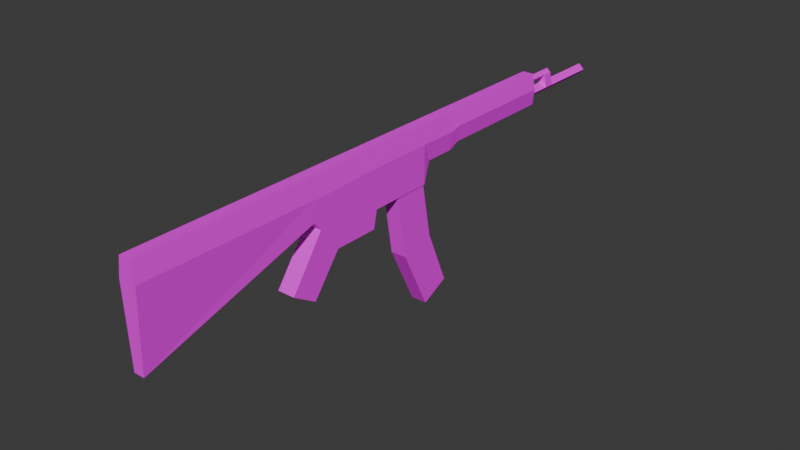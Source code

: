 # Source: ar_common.blend  (saved by Blender 4.3.32; exported with 4.5.12 LTS)
import bpy
from mathutils import Matrix  # noqa: F401  (used for matrix-valued properties, if any)

bpy.ops.wm.read_factory_settings(use_empty=True)
scene = bpy.context.scene
scene.name = 'Scene'

# ---- collections
col_collection = bpy.data.collections.new('Collection'); scene.collection.children.link(col_collection)

# ---- images (referenced by path relative to the original .blend; pixels are not part of the script)
import os
ASSET_DIR = os.environ.get("B2B_ASSET_DIR", "")  # directory of the original .blend (textures are referenced by path, not embedded)
HERE = os.path.dirname(os.path.abspath(__file__))  # packed textures are extracted next to this script under _unpacked/

def load_image(name, relpath, width, height, colorspace="sRGB"):
    """Load a texture the original file referenced (path relative to the .blend, or extracted next to this script)."""
    p = next((c for c in (os.path.join(HERE, relpath), os.path.join(ASSET_DIR, relpath)) if relpath and os.path.exists(c)), "")
    if p:
        img = bpy.data.images.load(p, check_existing=True)
        img.name = name
    else:  # same state as the original file: an image datablock whose file is absent (Cycles renders it pink)
        img = bpy.data.images.new(name, width, height)
        img.source = "FILE"
        img.filepath = "//" + (relpath or name)
    img.colorspace_settings.name = colorspace
    return img
img_common_palette_png = load_image('common_palette.png', 'common_palette.png', 1024, 1024, 'sRGB')

# ---- materials (node trees are filled in below, after node groups)
mat_material = bpy.data.materials.new('Material')
mat_material.alpha_threshold = 0.0
mat_material.roughness = 0.5
mat_material.line_color = (0.0, 0.0, 0.0, 1.0)

# ---- material node trees
mat_material.use_nodes = True; mat_material.node_tree.nodes.clear()
_N = mat_material.node_tree.nodes; _L = mat_material.node_tree.links
n0 = _N.new('ShaderNodeOutputMaterial'); n0.name = 'Material Output'; n0.location = (300, 300)
n1 = _N.new('ShaderNodeBsdfPrincipled'); n1.name = 'Principled BSDF'; n1.location = (10, 300)
n1.inputs[3].default_value = 1.45
n2 = _N.new('ShaderNodeTexImage'); n2.name = 'Image Texture'; n2.location = (-280, 280)
n2.image = img_common_palette_png
_L.new(n1.outputs[0], n0.inputs[0])
_L.new(n2.outputs[0], n1.inputs[0])
n0.is_active_output = True

# ---- world
world_world = bpy.data.worlds.new('World'); scene.world = world_world
world_world.use_nodes = True; world_world.node_tree.nodes.clear()
_N = world_world.node_tree.nodes; _L = world_world.node_tree.links
n0 = _N.new('ShaderNodeOutputWorld'); n0.name = 'World Output'; n0.location = (300, 300)
n1 = _N.new('ShaderNodeBackground'); n1.name = 'Background'; n1.location = (10, 300)
n1.inputs[0].default_value = (0.05088, 0.05088, 0.05088, 1.0)
_L.new(n1.outputs[0], n0.inputs[0])
n0.is_active_output = True
world_world.color = (0.05088, 0.05088, 0.05088)
world_world.sun_shadow_jitter_overblur = 0.0

# ---- meshes
me_cube_001 = bpy.data.meshes.new('Cube.001')
me_cube_001.from_pydata([(0.0, -0.5, 0.17), (0.0, -0.5, -0.15), (0.04487, -0.5, 0.17), (0.07, -0.5, -0.15), (0.07, -0.44, -0.22), (0.04487, -0.43, 0.17), (0.0645, 0.6121, -0.28), (0.04487, 0.62, 0.17), (0.0, 0.6121, -0.28), (0.0, 0.62, 0.17), (0.0, -0.44, -0.22), (0.0, -0.43, 0.17), (0.0, 0.105, -0.28), (0.0, 0.105, 0.17), (0.04487, 0.105, 0.17), (0.07, 0.105, -0.28), (0.0, -1.89, 0.17), (0.0, -1.89, -0.6), (0.04487, -1.89, 0.17), (0.04261, -1.89, -0.6), (0.07, -0.58, -0.42), (0.0, -0.58, -0.42), (0.0, 0.075, -0.42), (0.07, 0.075, -0.42), (0.04487, -0.1892, 0.17), (0.0, -0.1892, 0.17), (0.0, -1.89, 0.015), (0.07, -0.1892, -0.24), (0.0, -0.2853, -0.42), (0.07, -0.2852, -0.42), (0.07, -0.71, -0.6), (0.0, -0.71, -0.6), (0.0, -0.5152, -0.72), (0.07, -0.5152, -0.72), (0.05526, 0.69, -0.12), (0.04487, 0.69, 0.17), (0.0, 0.69, -0.12), (0.0, 0.69, 0.17), (0.05526, 0.93, -0.12), (0.04487, 0.93, 0.17), (0.0, 0.93, -0.12), (0.0, 0.93, 0.17), (0.05526, 1.02, -0.08), (0.04487, 1.02, 0.17), (0.0, 1.02, -0.08), (0.0, 1.02, 0.17), (0.05526, 1.99, -0.08), (0.04487, 1.99, 0.17), (0.0, 1.99, -0.08), (0.0, 1.99, 0.17), (0.0645, 0.3369, -0.28), (0.0, 0.319, 0.17), (0.0, 0.3369, -0.28), (0.04487, 0.319, 0.17), (-0.04487, -0.5, 0.17), (-0.07, -0.5, -0.15), (-0.07, -0.44, -0.22), (-0.04487, -0.43, 0.17), (-0.0645, 0.6121, -0.28), (-0.04487, 0.62, 0.17), (-0.04487, 0.105, 0.17), (-0.07, 0.105, -0.28), (-0.04487, -1.89, 0.17), (-0.04261, -1.89, -0.6), (-0.07, -0.58, -0.42), (-0.07, 0.075, -0.42), (-0.04487, -0.1892, 0.17), (-0.07, -0.1892, -0.24), (-0.07, -0.2852, -0.42), (-0.07, -0.71, -0.6), (-0.07, -0.5152, -0.72), (-0.05526, 0.69, -0.12), (-0.04487, 0.69, 0.17), (-0.05526, 0.93, -0.12), (-0.04487, 0.93, 0.17), (-0.05526, 1.02, -0.08), (-0.04487, 1.02, 0.17), (-0.05526, 1.99, -0.08), (-0.04487, 1.99, 0.17), (-0.0645, 0.3369, -0.28), (-0.04487, 0.319, 0.17), (0.07, 0.319, -0.28), (0.07, 0.62, -0.28), (0.0, 0.62, -0.28), (0.0, 0.319, -0.28), (-0.07, 0.319, -0.28), (-0.07, 0.62, -0.28), (0.0, 0.6921, -0.7119), (0.0, 0.4169, -0.7819), (0.0645, 0.4169, -0.7819), (0.0645, 0.6921, -0.7119), (-0.0645, 0.4169, -0.7819), (-0.0645, 0.6921, -0.7119), (0.0, 0.8809, -1.161), (0.0, 0.6556, -1.271), (0.0645, 0.6556, -1.271), (0.0645, 0.8809, -1.161), (-0.0645, 0.6556, -1.271), (-0.0645, 0.8809, -1.161), (0.07, 0.62, 0.025), (0.07, -0.435, 0.005), (0.07, -0.5, 0.01), (0.07, 0.105, 0.025), (0.07, -1.89, 0.015), (0.07, -0.1892, 0.015), (0.07, 0.69, 0.025), (0.07, 0.93, 0.025), (0.07, 1.02, 0.045), (0.07, 1.99, 0.045), (0.07, 0.319, 0.025), (-0.07, 0.62, 0.025), (-0.07, -0.435, 0.005), (-0.07, -0.5, 0.01), (-0.07, 0.105, 0.025), (-0.07, -1.89, 0.015), (-0.07, -0.1892, 0.015), (-0.07, 0.69, 0.025), (-0.07, 0.93, 0.025), (-0.07, 1.02, 0.045), (-0.07, 1.99, 0.045), (-0.07, 0.319, 0.025), (0.0, 2.759, 0.04375), (0.0, 1.731, 0.04375), (0.04375, 2.759, 1.247e-08), (0.04375, 1.731, -1.303e-08), (0.0, 2.759, -0.04375), (0.0, 1.731, -0.04375), (-0.04375, 2.759, 1.247e-08), (-0.04375, 1.731, -1.303e-08), (0.0, 2.263, 0.1361), (0.0, 1.966, 0.1361), (0.02925, 2.267, 0.1069), (0.02925, 1.966, 0.1069), (-2.281e-19, 2.272, 0.07662), (0.0, 1.966, 0.07765), (-0.02925, 2.267, 0.1069), (-0.02925, 1.966, 0.1069), (0.0, 2.189, 0.1361), (0.02925, 2.189, 0.1069), (0.0, 2.189, 0.07765), (-0.02925, 2.189, 0.1069), (0.0, 2.189, 0.04375), (0.04375, 2.189, -1.554e-09), (0.0, 2.189, -0.04375), (-0.04375, 2.189, -1.554e-09), (0.04375, 2.278, 5.493e-10), (0.0, 2.278, -0.04375), (-0.04375, 2.278, 5.493e-10), (0.0, 2.278, 0.04375)], [], [(5, 11, 0, 2), (99, 82, 34, 105), (104, 24, 5, 100), (10, 4, 3, 1), (19, 103, 26, 17), (24, 25, 11, 5), (101, 103, 19, 3), (100, 5, 2, 101), (109, 53, 14, 102), (3, 19, 17, 1), (53, 51, 13, 14), (12, 15, 23, 22), (84, 81, 15, 12), (28, 29, 33, 32), (0, 16, 18, 2), (27, 4, 20, 29), (4, 10, 21, 20), (15, 27, 29, 23), (22, 23, 29, 28), (14, 13, 25, 24), (102, 14, 24, 104), (32, 33, 30, 31), (29, 20, 30, 33), (20, 21, 31, 30), (17, 26, 114, 63), (34, 36, 40, 38), (9, 7, 35, 37), (82, 83, 36, 34), (26, 103, 18, 16), (38, 40, 44, 42), (37, 35, 39, 41), (105, 34, 38, 106), (42, 44, 48, 46), (41, 39, 43, 45), (26, 16, 62, 114), (106, 38, 42, 107), (48, 49, 47, 108, 46), (45, 43, 47, 49), (107, 42, 46, 108), (7, 9, 51, 53), (99, 7, 53, 109), (91, 92, 98, 97), (57, 54, 0, 11), (110, 116, 71, 86), (115, 111, 57, 66), (10, 1, 55, 56), (66, 57, 11, 25), (112, 55, 63, 114), (111, 112, 54, 57), (120, 113, 60, 80), (55, 1, 17, 63), (80, 60, 13, 51), (12, 22, 65, 61), (84, 12, 61, 85), (28, 32, 70, 68), (0, 54, 62, 16), (67, 68, 64, 56), (56, 64, 21, 10), (61, 65, 68, 67), (22, 28, 68, 65), (60, 66, 25, 13), (113, 115, 66, 60), (32, 31, 69, 70), (68, 70, 69, 64), (64, 69, 31, 21), (71, 73, 40, 36), (9, 37, 72, 59), (86, 71, 36, 83), (73, 75, 44, 40), (37, 41, 74, 72), (116, 117, 73, 71), (75, 77, 48, 44), (41, 45, 76, 74), (117, 118, 75, 73), (48, 77, 119, 78, 49), (45, 49, 78, 76), (118, 119, 77, 75), (59, 80, 51, 9), (110, 120, 80, 59), (8, 6, 90, 87), (50, 6, 82, 81), (6, 8, 83, 82), (52, 50, 81, 84), (58, 79, 85, 86), (8, 58, 86, 83), (79, 52, 84, 85), (92, 87, 93, 98), (79, 58, 92, 91), (58, 8, 87, 92), (50, 52, 88, 89), (6, 50, 89, 90), (95, 94, 93, 96), (97, 98, 93, 94), (87, 90, 96, 93), (89, 88, 94, 95), (90, 89, 95, 96), (88, 91, 97, 94), (52, 79, 91, 88), (82, 99, 109, 81), (43, 107, 108, 47), (39, 106, 107, 43), (35, 105, 106, 39), (15, 102, 104, 27), (81, 109, 102, 15), (4, 100, 101, 3), (2, 18, 103, 101), (27, 104, 100, 4), (7, 99, 105, 35), (86, 85, 120, 110), (76, 78, 119, 118), (74, 76, 118, 117), (72, 74, 117, 116), (61, 67, 115, 113), (85, 61, 113, 120), (56, 55, 112, 111), (54, 112, 114, 62), (67, 56, 111, 115), (59, 72, 116, 110), (141, 122, 124, 142), (142, 124, 126, 143), (143, 126, 128, 144), (144, 128, 122, 141), (121, 123, 125, 127), (137, 130, 132, 138), (138, 132, 134, 139), (139, 134, 136, 140), (140, 136, 130, 137), (129, 131, 133, 135), (135, 140, 137, 129), (131, 145, 148, 133), (147, 135, 133, 148), (129, 137, 138, 131), (131, 138, 142, 145), (146, 143, 144, 147), (145, 142, 143, 146), (147, 144, 140, 135), (121, 148, 145, 123), (123, 145, 146, 125), (125, 146, 147, 127), (127, 147, 148, 121), (138, 139, 141, 142), (139, 140, 144, 141)])
_uv = me_cube_001.uv_layers.new(name='UVMap')
_uv.uv.foreach_set('vector', [0.8434, 0.8352, 0.8743, 0.8352, 0.8743, 0.8352, 0.8434, 0.8352, 0.8125, 0.7734, 0.7816, 0.7734, 0.7816, 0.7734, 0.8125, 0.7734, 0.8125, 0.8213, 0.8434, 0.8213, 0.8434, 0.8352, 0.8125, 0.8352, 0.7507, 0.8352, 0.7816, 0.8352, 0.7816, 0.8352, 0.7507, 0.8352, 0.7816, 0.3821, 0.8125, 0.3821, 0.689, 0.1968, 0.7507, 0.3821, 0.8434, 0.8213, 0.8743, 0.8213, 0.8743, 0.8352, 0.8434, 0.8352, 0.8125, 0.3821, 0.8125, 0.3821, 0.7816, 0.3821, 0.7816, 0.3821, 0.8125, 0.8352, 0.8434, 0.8352, 0.8434, 0.8352, 0.8125, 0.8352, 0.8125, 0.792, 0.8434, 0.792, 0.8434, 0.8043, 0.8125, 0.8043, 0.7816, 0.3821, 0.7816, 0.3821, 0.7507, 0.3821, 0.7507, 0.3821, 0.8434, 0.792, 0.8743, 0.792, 0.8743, 0.8043, 0.8434, 0.8043, 0.7429, 0.8043, 0.7738, 0.8043, 0.7738, 0.8043, 0.7429, 0.8043, 0.7507, 0.792, 0.7816, 0.792, 0.7816, 0.8043, 0.7507, 0.8043, 0.7429, 0.8213, 0.7738, 0.8213, 0.7738, 0.8213, 0.7429, 0.8213, 0.8743, 0.3821, 0.8743, 0.3821, 0.8434, 0.3821, 0.8434, 0.3821, 0.7738, 0.8213, 0.7738, 0.8352, 0.7738, 0.8352, 0.7738, 0.8213, 0.7738, 0.8352, 0.7429, 0.8352, 0.7429, 0.8352, 0.7738, 0.8352, 0.7738, 0.8043, 0.7738, 0.8213, 0.7738, 0.8213, 0.7738, 0.8043, 0.7429, 0.8043, 0.7738, 0.8043, 0.7738, 0.8213, 0.7429, 0.8213, 0.8434, 0.8043, 0.8743, 0.8043, 0.8743, 0.8213, 0.8434, 0.8213, 0.8125, 0.8043, 0.8434, 0.8043, 0.8434, 0.8213, 0.8125, 0.8213, 0.7429, 0.8213, 0.7738, 0.8213, 0.7738, 0.8352, 0.7429, 0.8352, 0.7738, 0.8213, 0.7738, 0.8352, 0.7738, 0.8352, 0.7738, 0.8213, 0.7738, 0.8352, 0.7429, 0.8352, 0.7429, 0.8352, 0.7738, 0.8352, 0.7507, 0.3821, 0.689, 0.1968, 0.8125, 0.3821, 0.7816, 0.3821, 0.7816, 0.7734, 0.7507, 0.7734, 0.7507, 0.7734, 0.7816, 0.7734, 0.8743, 0.7734, 0.8434, 0.7734, 0.8434, 0.7734, 0.8743, 0.7734, 0.7816, 0.7734, 0.7507, 0.7734, 0.7507, 0.7734, 0.7816, 0.7734, 0.689, 0.1968, 0.8125, 0.3821, 0.8434, 0.3821, 0.8743, 0.3821, 0.7816, 0.7734, 0.7507, 0.7734, 0.7507, 0.7734, 0.7816, 0.7734, 0.8743, 0.7734, 0.8434, 0.7734, 0.8434, 0.7734, 0.8743, 0.7734, 0.8125, 0.7734, 0.7816, 0.7734, 0.7816, 0.7734, 0.8125, 0.7734, 0.7816, 0.7734, 0.7507, 0.7734, 0.7507, 0.7734, 0.7816, 0.7734, 0.8743, 0.7734, 0.8434, 0.7734, 0.8434, 0.7734, 0.8743, 0.7734, 0.689, 0.1968, 0.8743, 0.3821, 0.8434, 0.3821, 0.8125, 0.3821, 0.8125, 0.7734, 0.7816, 0.7734, 0.7816, 0.7734, 0.8125, 0.7734, 0.7816, 0.7426, 0.8434, 0.7426, 0.8434, 0.7734, 0.8125, 0.7734, 0.7816, 0.7734, 0.8743, 0.7734, 0.8434, 0.7734, 0.8434, 0.7734, 0.8743, 0.7734, 0.8125, 0.7734, 0.7816, 0.7734, 0.7816, 0.7734, 0.8125, 0.7734, 0.8434, 0.7734, 0.8743, 0.7734, 0.8743, 0.792, 0.8434, 0.792, 0.8125, 0.7734, 0.8434, 0.7734, 0.8434, 0.792, 0.8125, 0.792, 0.2323, 0.7915, 0.2323, 0.7739, 0.2323, 0.7739, 0.2323, 0.7915, 0.8434, 0.8352, 0.8434, 0.8352, 0.8743, 0.8352, 0.8743, 0.8352, 0.8125, 0.7734, 0.8125, 0.7734, 0.7816, 0.7734, 0.7816, 0.7734, 0.8125, 0.8213, 0.8125, 0.8352, 0.8434, 0.8352, 0.8434, 0.8213, 0.7507, 0.8352, 0.7507, 0.8352, 0.7816, 0.8352, 0.7816, 0.8352, 0.8434, 0.8213, 0.8434, 0.8352, 0.8743, 0.8352, 0.8743, 0.8213, 0.8125, 0.3821, 0.7816, 0.3821, 0.7816, 0.3821, 0.8125, 0.3821, 0.8125, 0.8352, 0.8125, 0.8352, 0.8434, 0.8352, 0.8434, 0.8352, 0.8125, 0.792, 0.8125, 0.8043, 0.8434, 0.8043, 0.8434, 0.792, 0.7816, 0.3821, 0.7507, 0.3821, 0.7507, 0.3821, 0.7816, 0.3821, 0.8434, 0.792, 0.8434, 0.8043, 0.8743, 0.8043, 0.8743, 0.792, 0.7429, 0.8043, 0.7429, 0.8043, 0.7738, 0.8043, 0.7738, 0.8043, 0.7507, 0.792, 0.7507, 0.8043, 0.7816, 0.8043, 0.7816, 0.792, 0.7429, 0.8213, 0.7429, 0.8213, 0.7738, 0.8213, 0.7738, 0.8213, 0.8743, 0.3821, 0.8434, 0.3821, 0.8434, 0.3821, 0.8743, 0.3821, 0.7738, 0.8213, 0.7738, 0.8213, 0.7738, 0.8352, 0.7738, 0.8352, 0.7738, 0.8352, 0.7738, 0.8352, 0.7429, 0.8352, 0.7429, 0.8352, 0.7738, 0.8043, 0.7738, 0.8043, 0.7738, 0.8213, 0.7738, 0.8213, 0.7429, 0.8043, 0.7429, 0.8213, 0.7738, 0.8213, 0.7738, 0.8043, 0.8434, 0.8043, 0.8434, 0.8213, 0.8743, 0.8213, 0.8743, 0.8043, 0.8125, 0.8043, 0.8125, 0.8213, 0.8434, 0.8213, 0.8434, 0.8043, 0.7429, 0.8213, 0.7429, 0.8352, 0.7738, 0.8352, 0.7738, 0.8213, 0.7738, 0.8213, 0.7738, 0.8213, 0.7738, 0.8352, 0.7738, 0.8352, 0.7738, 0.8352, 0.7738, 0.8352, 0.7429, 0.8352, 0.7429, 0.8352, 0.7816, 0.7734, 0.7816, 0.7734, 0.7507, 0.7734, 0.7507, 0.7734, 0.8743, 0.7734, 0.8743, 0.7734, 0.8434, 0.7734, 0.8434, 0.7734, 0.7816, 0.7734, 0.7816, 0.7734, 0.7507, 0.7734, 0.7507, 0.7734, 0.7816, 0.7734, 0.7816, 0.7734, 0.7507, 0.7734, 0.7507, 0.7734, 0.8743, 0.7734, 0.8743, 0.7734, 0.8434, 0.7734, 0.8434, 0.7734, 0.8125, 0.7734, 0.8125, 0.7734, 0.7816, 0.7734, 0.7816, 0.7734, 0.7816, 0.7734, 0.7816, 0.7734, 0.7507, 0.7734, 0.7507, 0.7734, 0.8743, 0.7734, 0.8743, 0.7734, 0.8434, 0.7734, 0.8434, 0.7734, 0.8125, 0.7734, 0.8125, 0.7734, 0.7816, 0.7734, 0.7816, 0.7734, 0.7816, 0.7426, 0.7816, 0.7734, 0.8125, 0.7734, 0.8434, 0.7734, 0.8434, 0.7426, 0.8743, 0.7734, 0.8743, 0.7734, 0.8434, 0.7734, 0.8434, 0.7734, 0.8125, 0.7734, 0.8125, 0.7734, 0.7816, 0.7734, 0.7816, 0.7734, 0.8434, 0.7734, 0.8434, 0.792, 0.8743, 0.792, 0.8743, 0.7734, 0.8125, 0.7734, 0.8125, 0.792, 0.8434, 0.792, 0.8434, 0.7734, 0.2039, 0.7739, 0.2323, 0.7739, 0.2323, 0.7739, 0.2039, 0.7739, 0.7792, 0.7915, 0.7792, 0.7739, 0.7816, 0.7734, 0.7816, 0.792, 0.7792, 0.7739, 0.7507, 0.7739, 0.7507, 0.7734, 0.7816, 0.7734, 0.7507, 0.7915, 0.7792, 0.7915, 0.7816, 0.792, 0.7507, 0.792, 0.7792, 0.7739, 0.7792, 0.7915, 0.7816, 0.792, 0.7816, 0.7734, 0.7507, 0.7739, 0.7792, 0.7739, 0.7816, 0.7734, 0.7507, 0.7734, 0.7792, 0.7915, 0.7507, 0.7915, 0.7507, 0.792, 0.7816, 0.792, 0.2323, 0.7739, 0.2039, 0.7739, 0.2039, 0.7739, 0.2323, 0.7739, 0.2323, 0.7915, 0.2323, 0.7739, 0.2323, 0.7739, 0.2323, 0.7915, 0.2323, 0.7739, 0.2039, 0.7739, 0.2039, 0.7739, 0.2323, 0.7739, 0.2323, 0.7915, 0.2039, 0.7915, 0.2039, 0.7915, 0.2323, 0.7915, 0.2323, 0.7739, 0.2323, 0.7915, 0.2323, 0.7915, 0.2323, 0.7739, 0.2323, 0.7915, 0.2039, 0.7915, 0.2039, 0.7739, 0.2323, 0.7739, 0.2323, 0.7915, 0.2323, 0.7739, 0.2039, 0.7739, 0.2039, 0.7915, 0.2039, 0.7739, 0.2323, 0.7739, 0.2323, 0.7739, 0.2039, 0.7739, 0.2323, 0.7915, 0.2039, 0.7915, 0.2039, 0.7915, 0.2323, 0.7915, 0.2323, 0.7739, 0.2323, 0.7915, 0.2323, 0.7915, 0.2323, 0.7739, 0.2039, 0.7915, 0.2323, 0.7915, 0.2323, 0.7915, 0.2039, 0.7915, 0.2039, 0.7915, 0.2323, 0.7915, 0.2323, 0.7915, 0.2039, 0.7915, 0.7816, 0.7734, 0.8125, 0.7734, 0.8125, 0.792, 0.7816, 0.792, 0.8434, 0.7734, 0.8125, 0.7734, 0.8125, 0.7734, 0.8434, 0.7734, 0.8434, 0.7734, 0.8125, 0.7734, 0.8125, 0.7734, 0.8434, 0.7734, 0.8434, 0.7734, 0.8125, 0.7734, 0.8125, 0.7734, 0.8434, 0.7734, 0.7816, 0.8043, 0.8125, 0.8043, 0.8125, 0.8213, 0.7816, 0.8213, 0.7816, 0.792, 0.8125, 0.792, 0.8125, 0.8043, 0.7816, 0.8043, 0.7816, 0.8352, 0.8125, 0.8352, 0.8125, 0.8352, 0.7816, 0.8352, 0.8434, 0.3821, 0.8434, 0.3821, 0.8125, 0.3821, 0.8125, 0.3821, 0.7816, 0.8213, 0.8125, 0.8213, 0.8125, 0.8352, 0.7816, 0.8352, 0.8434, 0.7734, 0.8125, 0.7734, 0.8125, 0.7734, 0.8434, 0.7734, 0.7816, 0.7734, 0.7816, 0.792, 0.8125, 0.792, 0.8125, 0.7734, 0.8434, 0.7734, 0.8434, 0.7734, 0.8125, 0.7734, 0.8125, 0.7734, 0.8434, 0.7734, 0.8434, 0.7734, 0.8125, 0.7734, 0.8125, 0.7734, 0.8434, 0.7734, 0.8434, 0.7734, 0.8125, 0.7734, 0.8125, 0.7734, 0.7816, 0.8043, 0.7816, 0.8213, 0.8125, 0.8213, 0.8125, 0.8043, 0.7816, 0.792, 0.7816, 0.8043, 0.8125, 0.8043, 0.8125, 0.792, 0.7816, 0.8352, 0.7816, 0.8352, 0.8125, 0.8352, 0.8125, 0.8352, 0.8434, 0.3821, 0.8125, 0.3821, 0.8125, 0.3821, 0.8434, 0.3821, 0.7816, 0.8213, 0.7816, 0.8352, 0.8125, 0.8352, 0.8125, 0.8213, 0.8434, 0.7734, 0.8434, 0.7734, 0.8125, 0.7734, 0.8125, 0.7734, 0.3266, 0.8414, 0.3266, 0.8969, 0.2649, 0.8969, 0.2649, 0.8414, 0.2649, 0.8414, 0.2649, 0.8969, 0.2031, 0.8969, 0.2031, 0.8414, 0.2031, 0.8414, 0.2031, 0.8969, 0.1414, 0.8969, 0.1414, 0.8414, 0.1414, 0.8414, 0.1414, 0.8969, 0.07962, 0.8969, 0.07962, 0.8414, 0.2649, 0.771, 0.3242, 0.7117, 0.2649, 0.6524, 0.2056, 0.7117, 0.3266, 0.8043, 0.3266, 0.8969, 0.2649, 0.8969, 0.2649, 0.8043, 0.2649, 0.8043, 0.2649, 0.8969, 0.2031, 0.8969, 0.2031, 0.8043, 0.2031, 0.8043, 0.2031, 0.8969, 0.1414, 0.8969, 0.1414, 0.8043, 0.1414, 0.8043, 0.1414, 0.8969, 0.07962, 0.8969, 0.07962, 0.8043, 0.2649, 0.771, 0.3242, 0.7117, 0.2649, 0.6524, 0.2056, 0.7117, 0.1414, 0.7734, 0.1414, 0.8043, 0.07962, 0.8043, 0.07962, 0.7734, 0.2649, 0.7734, 0.2649, 0.8312, 0.3266, 0.8312, 0.2649, 0.6524, 0.1414, 0.8312, 0.2056, 0.7117, 0.2649, 0.6524, 0.07962, 0.8312, 0.3266, 0.7734, 0.3266, 0.8043, 0.2649, 0.8043, 0.2649, 0.7734, 0.2649, 0.7734, 0.2649, 0.8043, 0.2649, 0.8414, 0.2649, 0.8312, 0.2031, 0.8312, 0.2031, 0.8414, 0.1414, 0.8414, 0.1414, 0.8312, 0.2649, 0.8312, 0.2649, 0.8414, 0.2031, 0.8414, 0.2031, 0.8312, 0.1414, 0.8312, 0.1414, 0.8414, 0.1414, 0.8043, 0.1414, 0.7734, 0.3266, 0.7734, 0.3266, 0.8312, 0.2649, 0.8312, 0.2649, 0.7734, 0.2649, 0.7734, 0.2649, 0.8312, 0.2031, 0.8312, 0.2031, 0.7734, 0.2031, 0.7734, 0.2031, 0.8312, 0.1414, 0.8312, 0.1414, 0.7734, 0.1414, 0.7734, 0.1414, 0.8312, 0.07962, 0.8312, 0.07962, 0.7734, 0.2649, 0.8043, 0.2031, 0.8043, 0.3266, 0.8414, 0.2649, 0.8414, 0.2031, 0.8043, 0.1414, 0.8043, 0.1414, 0.8414, 0.3266, 0.8414])
me_cube_001.materials.append(mat_material)
me_cube_001.update()

# ---- objects
ob_gun = bpy.data.objects.new('gun', me_cube_001)

# ---- transforms, parenting, visibility, modifiers, constraints
ob_gun.location = (0.0, 0.0, 0.0)

# ---- collection membership
col_collection.objects.link(ob_gun)

# ---- scene / render settings (as saved in the file)
scene.frame_start = 1; scene.frame_end = 250; scene.frame_set(1)
scene.render.engine = 'BLENDER_EEVEE_NEXT'
bpy.context.view_layer.update()

# ---- added for rendering (the .blend has no active camera and no usable light): camera, sun
cam_auto = bpy.data.cameras.new('AutoCamera')
cam_auto.lens = 50.0
cam_auto.sensor_width = 36.0
cam_auto.clip_end = 1000.0
ob_auto_camera = bpy.data.objects.new('AutoCamera', cam_auto)
scene.collection.objects.link(ob_auto_camera)
ob_auto_camera.location = (4.50464, -4.97131, 3.05331)
ob_auto_camera.rotation_euler = (1.09748, -7.21219e-08, 0.694738)
scene.camera = ob_auto_camera
light_auto_sun = bpy.data.lights.new('AutoSun', 'SUN')
light_auto_sun.energy = 3.0
light_auto_sun.angle = 0.0523599
ob_auto_sun = bpy.data.objects.new('AutoSun', light_auto_sun)
scene.collection.objects.link(ob_auto_sun)
ob_auto_sun.rotation_euler = (0.872665, 0.174533, 0.523599)
bpy.context.view_layer.update()
